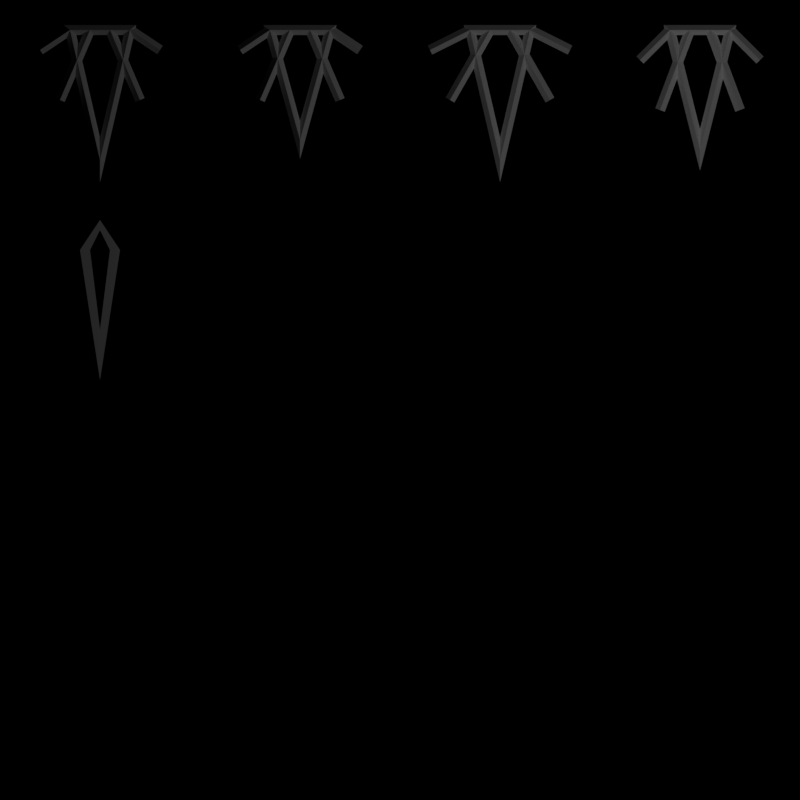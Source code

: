# Source: Sprites.blend  (saved by Blender 2.79.7; exported with 4.5.12 LTS)
import bpy
from mathutils import Matrix  # noqa: F401  (used for matrix-valued properties, if any)

bpy.ops.wm.read_factory_settings(use_empty=True)
scene = bpy.context.scene
scene.name = 'Scene'

# ---- collections
col_collection_1 = bpy.data.collections.new('Collection 1'); scene.collection.children.link(col_collection_1)
col_collection_2 = bpy.data.collections.new('Collection 2'); scene.collection.children.link(col_collection_2)

# ---- materials (node trees are filled in below, after node groups)
mat_white = bpy.data.materials.new('White')
mat_white.alpha_threshold = 0.0
mat_white.use_transparent_shadow = False
mat_white.diffuse_color = (1.0, 1.0, 1.0, 1.0)
mat_white.roughness = 0.5

# ---- material node trees

# ---- world
world_world = bpy.data.worlds.new('World'); scene.world = world_world
world_world.color = (0.0, 0.0, 0.0)
world_world.use_sun_shadow = False
world_world.sun_shadow_jitter_overblur = 0.0

# ---- cameras
cam_camera = bpy.data.cameras.new('Camera')
cam_camera.type = 'ORTHO'
cam_camera.clip_end = 100.0
cam_camera.lens = 35.0
cam_camera.sensor_width = 32.0
cam_camera.sensor_height = 18.0
cam_camera.ortho_scale = 8.0
cam_camera.dof.focus_distance = 0.0
cam_camera.dof.aperture_fstop = 128.0

# ---- lights
light_lamp = bpy.data.lights.new('Lamp', 'POINT')
light_lamp.transmission_factor = 0.0
light_lamp.cutoff_distance = 30.0
light_lamp.energy = 100.0
light_lamp.shadow_buffer_clip_start = 1.001
light_lamp.shadow_soft_size = 0.1
light_lamp.shadow_maximum_resolution = 0.006
light_lamp.use_absolute_resolution = True

# ---- meshes
me_plane_004 = bpy.data.meshes.new('Plane.004')
me_plane_004.from_pydata([(-0.2, 0.5, 0.0), (0.0, -0.8, 0.0), (0.0, 0.8, 0.0), (0.2, 0.5, 0.0)], [], [(0, 1, 3, 2)])
me_plane_004.materials.append(mat_white)
me_plane_004.use_remesh_preserve_volume = False
me_plane_004.use_remesh_preserve_attributes = False
me_plane_004.use_mirror_vertex_groups = False
me_plane_004.update()
me_plane = bpy.data.meshes.new('Plane')
me_plane.from_pydata([(0.0, -3.0, 0.0), (2.0, -3.0, 0.0), (0.0, 5.0, 0.0), (2.0, 5.0, 0.0), (4.0, -3.0, 0.0), (6.0, -3.0, 0.0), (4.0, 5.0, 0.0), (6.0, 5.0, 0.0), (-2.0, 3.0, 0.0), (-2.0, 1.0, 0.0), (6.0, 3.0, 0.0), (6.0, 1.0, 0.0), (-2.0, -1.0, 0.0), (-2.0, -3.0, 0.0), (6.0, -1.0, 0.0), (6.0, -3.0, 0.0)], [], [(0, 1, 3, 2), (4, 5, 7, 6), (8, 9, 11, 10), (12, 13, 15, 14)])
me_plane.use_remesh_preserve_volume = False
me_plane.use_remesh_preserve_attributes = False
me_plane.use_mirror_vertex_groups = False
me_plane.update()
me_plane_005 = bpy.data.meshes.new('Plane.005')
me_plane_005.from_pydata([(-0.1, 0.5, 0.0), (0.0, -0.3, 0.0), (0.0, 0.7, 0.0), (0.1, 0.5, 0.0)], [], [(0, 1, 3, 2)])
me_plane_005.materials.append(mat_white)
me_plane_005.use_remesh_preserve_volume = False
me_plane_005.use_remesh_preserve_attributes = False
me_plane_005.use_mirror_vertex_groups = False
me_plane_005.update()
me_plane_003 = bpy.data.meshes.new('Plane.003')
me_plane_003.from_pydata([(0.5, 0.7, 0.0), (-0.1, 0.7, 0.0), (0.2, -0.5, 0.0)], [], [(2, 0, 1)])
me_plane_003.materials.append(mat_white)
me_plane_003.use_remesh_preserve_volume = False
me_plane_003.use_remesh_preserve_attributes = False
me_plane_003.use_mirror_vertex_groups = False
me_plane_003.update()
me_plane_002 = bpy.data.meshes.new('Plane.002')
me_plane_002.from_pydata([(0.5, 0.7, 0.0), (-0.1, 0.7, 0.0), (0.2, -0.6, 0.0)], [], [(2, 0, 1)])
me_plane_002.materials.append(mat_white)
me_plane_002.use_remesh_preserve_volume = False
me_plane_002.use_remesh_preserve_attributes = False
me_plane_002.use_mirror_vertex_groups = False
me_plane_002.update()
me_plane_001 = bpy.data.meshes.new('Plane.001')
me_plane_001.from_pydata([(0.5, 0.7, 0.0), (-0.1, 0.7, 0.0), (0.2, -0.4, 0.0)], [], [(2, 0, 1)])
me_plane_001.materials.append(mat_white)
me_plane_001.use_remesh_preserve_volume = False
me_plane_001.use_remesh_preserve_attributes = False
me_plane_001.use_mirror_vertex_groups = False
me_plane_001.update()
me_plane_006 = bpy.data.meshes.new('Plane.006')
me_plane_006.from_pydata([(0.5, 0.7, 0.0), (-0.1, 0.7, 0.0), (0.2, -0.6, 0.0)], [], [(2, 0, 1)])
me_plane_006.materials.append(mat_white)
me_plane_006.use_remesh_preserve_volume = False
me_plane_006.use_remesh_preserve_attributes = False
me_plane_006.use_mirror_vertex_groups = False
me_plane_006.update()

# ---- curves / text
cu_plane_002 = bpy.data.curves.new('Plane.002', 'CURVE')
cu_plane_002.dimensions = '2D'
_sp = cu_plane_002.splines.new('POLY'); _sp.points.add(2)
_sp.points.foreach_set('co', [0.5, 1.0, 0.0, 0.0, -0.1, 1.0, 0.0, 0.0, 0.2, -0.2, 0.0, 0.0])
_sp.order_u = 3
_sp.order_v = 0
_sp.resolution_v = 0
_sp.use_cyclic_u = True
_sp.use_smooth = False
_sp = cu_plane_002.splines.new('POLY'); _sp.points.add(1)
_sp.points.foreach_set('co', [-0.4, 0.7, 0.0, 0.0, -0.1, 1.0, 0.0, 0.0])
_sp.order_u = 2
_sp.order_v = 0
_sp.resolution_v = 0
_sp.use_endpoint_u = True
_sp.use_smooth = False
_sp = cu_plane_002.splines.new('POLY'); _sp.points.add(1)
_sp.points.foreach_set('co', [0.8, 0.7, 0.0, 0.0, 0.5, 1.0, 0.0, 0.0])
_sp.order_u = 3
_sp.order_v = 0
_sp.resolution_v = 0
_sp.use_endpoint_u = True
_sp.use_smooth = False
_sp = cu_plane_002.splines.new('POLY'); _sp.points.add(1)
_sp.points.foreach_set('co', [-0.2, 0.2, 0.0, 0.0, 0.1, 1.0, 0.0, 0.0])
_sp.order_u = 3
_sp.order_v = 0
_sp.resolution_v = 0
_sp.use_endpoint_u = True
_sp.use_smooth = False
_sp = cu_plane_002.splines.new('POLY'); _sp.points.add(1)
_sp.points.foreach_set('co', [0.6, 0.2, 0.0, 0.0, 0.3, 1.0, 0.0, 0.0])
_sp.order_u = 3
_sp.order_v = 0
_sp.resolution_v = 0
_sp.use_endpoint_u = True
_sp.use_smooth = False
cu_plane_002.materials.append(mat_white)
cu_plane_002.use_path_clamp = True
cu_plane_002.bevel_resolution = 0
cu_plane_002.bevel_depth = 0.05
cu_plane_001 = bpy.data.curves.new('Plane.001', 'CURVE')
cu_plane_001.dimensions = '2D'
_sp = cu_plane_001.splines.new('POLY'); _sp.points.add(2)
_sp.points.foreach_set('co', [0.5, 1.0, 0.0, 0.0, -0.1, 1.0, 0.0, 0.0, 0.2, -0.3, 0.0, 0.0])
_sp.order_u = 3
_sp.order_v = 0
_sp.resolution_v = 0
_sp.use_cyclic_u = True
_sp.use_smooth = False
_sp = cu_plane_001.splines.new('POLY'); _sp.points.add(1)
_sp.points.foreach_set('co', [-0.5, 0.8, 0.0, 0.0, -0.1, 1.0, 0.0, 0.0])
_sp.order_u = 2
_sp.order_v = 0
_sp.resolution_v = 0
_sp.use_endpoint_u = True
_sp.use_smooth = False
_sp = cu_plane_001.splines.new('POLY'); _sp.points.add(1)
_sp.points.foreach_set('co', [0.9, 0.8, 0.0, 0.0, 0.5, 1.0, 0.0, 0.0])
_sp.order_u = 3
_sp.order_v = 0
_sp.resolution_v = 0
_sp.use_endpoint_u = True
_sp.use_smooth = False
_sp = cu_plane_001.splines.new('POLY'); _sp.points.add(1)
_sp.points.foreach_set('co', [-0.3, 0.3, 0.0, 0.0, 0.1, 1.0, 0.0, 0.0])
_sp.order_u = 3
_sp.order_v = 0
_sp.resolution_v = 0
_sp.use_endpoint_u = True
_sp.use_smooth = False
_sp = cu_plane_001.splines.new('POLY'); _sp.points.add(1)
_sp.points.foreach_set('co', [0.7, 0.3, 0.0, 0.0, 0.3, 1.0, 0.0, 0.0])
_sp.order_u = 3
_sp.order_v = 0
_sp.resolution_v = 0
_sp.use_endpoint_u = True
_sp.use_smooth = False
cu_plane_001.materials.append(mat_white)
cu_plane_001.use_path_clamp = True
cu_plane_001.bevel_resolution = 0
cu_plane_001.bevel_depth = 0.05
cu_plane_000 = bpy.data.curves.new('Plane.000', 'CURVE')
cu_plane_000.dimensions = '2D'
_sp = cu_plane_000.splines.new('POLY'); _sp.points.add(2)
_sp.points.foreach_set('co', [0.5, 1.0, 0.0, 0.0, -0.1, 1.0, 0.0, 0.0, 0.2, -0.1, 0.0, 0.0])
_sp.order_u = 3
_sp.order_v = 0
_sp.resolution_v = 0
_sp.use_cyclic_u = True
_sp.use_smooth = False
_sp = cu_plane_000.splines.new('POLY'); _sp.points.add(1)
_sp.points.foreach_set('co', [-0.4, 0.8, 0.0, 0.0, -0.1, 1.0, 0.0, 0.0])
_sp.order_u = 2
_sp.order_v = 0
_sp.resolution_v = 0
_sp.use_endpoint_u = True
_sp.use_smooth = False
_sp = cu_plane_000.splines.new('POLY'); _sp.points.add(1)
_sp.points.foreach_set('co', [0.8, 0.8, 0.0, 0.0, 0.5, 1.0, 0.0, 0.0])
_sp.order_u = 3
_sp.order_v = 0
_sp.resolution_v = 0
_sp.use_endpoint_u = True
_sp.use_smooth = False
_sp = cu_plane_000.splines.new('POLY'); _sp.points.add(1)
_sp.points.foreach_set('co', [-0.2, 0.3, 0.0, 0.0, 0.1, 1.0, 0.0, 0.0])
_sp.order_u = 3
_sp.order_v = 0
_sp.resolution_v = 0
_sp.use_endpoint_u = True
_sp.use_smooth = False
_sp = cu_plane_000.splines.new('POLY'); _sp.points.add(1)
_sp.points.foreach_set('co', [0.6, 0.3, 0.0, 0.0, 0.3, 1.0, 0.0, 0.0])
_sp.order_u = 3
_sp.order_v = 0
_sp.resolution_v = 0
_sp.use_endpoint_u = True
_sp.use_smooth = False
cu_plane_000.materials.append(mat_white)
cu_plane_000.use_path_clamp = True
cu_plane_000.bevel_resolution = 0
cu_plane_000.bevel_depth = 0.05
cu_plane_004 = bpy.data.curves.new('Plane.004', 'CURVE')
cu_plane_004.dimensions = '2D'
_sp = cu_plane_004.splines.new('POLY'); _sp.points.add(2)
_sp.points.foreach_set('co', [0.5, 1.0, 0.0, 0.0, -0.1, 1.0, 0.0, 0.0, 0.2, -0.3, 0.0, 0.0])
_sp.order_u = 3
_sp.order_v = 0
_sp.resolution_v = 0
_sp.use_cyclic_u = True
_sp.use_smooth = False
_sp = cu_plane_004.splines.new('POLY'); _sp.points.add(1)
_sp.points.foreach_set('co', [-0.4, 0.8, 0.0, 0.0, -0.1, 1.0, 0.0, 0.0])
_sp.order_u = 2
_sp.order_v = 0
_sp.resolution_v = 0
_sp.use_endpoint_u = True
_sp.use_smooth = False
_sp = cu_plane_004.splines.new('POLY'); _sp.points.add(1)
_sp.points.foreach_set('co', [0.8, 0.8, 0.0, 0.0, 0.5, 1.0, 0.0, 0.0])
_sp.order_u = 3
_sp.order_v = 0
_sp.resolution_v = 0
_sp.use_endpoint_u = True
_sp.use_smooth = False
_sp = cu_plane_004.splines.new('POLY'); _sp.points.add(1)
_sp.points.foreach_set('co', [-0.2, 0.3, 0.0, 0.0, 0.1, 1.0, 0.0, 0.0])
_sp.order_u = 3
_sp.order_v = 0
_sp.resolution_v = 0
_sp.use_endpoint_u = True
_sp.use_smooth = False
_sp = cu_plane_004.splines.new('POLY'); _sp.points.add(1)
_sp.points.foreach_set('co', [0.6, 0.3, 0.0, 0.0, 0.3, 1.0, 0.0, 0.0])
_sp.order_u = 3
_sp.order_v = 0
_sp.resolution_v = 0
_sp.use_endpoint_u = True
_sp.use_smooth = False
cu_plane_004.materials.append(mat_white)
cu_plane_004.use_path_clamp = True
cu_plane_004.bevel_resolution = 0
cu_plane_004.bevel_depth = 0.05

# ---- objects
ob_plane = bpy.data.objects.new('Plane', me_plane_004)
ob_plane_007 = bpy.data.objects.new('Plane.007', cu_plane_002)
ob_plane_003 = bpy.data.objects.new('Plane.003', cu_plane_001)
ob_plane_002 = bpy.data.objects.new('Plane.002', cu_plane_000)
ob_plane_004 = bpy.data.objects.new('Plane.004', cu_plane_004)
ob_plane_001 = bpy.data.objects.new('Plane.001', me_plane)
ob_lamp = bpy.data.objects.new('Lamp', light_lamp)
ob_camera = bpy.data.objects.new('Camera', cam_camera)
ob_plane_008 = bpy.data.objects.new('Plane.008', me_plane_005)
ob_plane_006 = bpy.data.objects.new('Plane.006', me_plane_003)
ob_plane_005 = bpy.data.objects.new('Plane.005', me_plane_002)
ob_plane_000 = bpy.data.objects.new('Plane.000', me_plane_001)
ob_plane_015 = bpy.data.objects.new('Plane.015', me_plane_006)

# ---- transforms, parenting, visibility, modifiers, constraints
ob_plane.location = (-3.0, 1.0, 0.0)
ob_plane.lineart.crease_threshold = 0.0
ob_plane_007.location = (2.8, 2.7, 0.0)
ob_plane_007.lineart.crease_threshold = 0.0
ob_plane_003.location = (0.8, 2.7, 0.0)
ob_plane_003.lineart.crease_threshold = 0.0
ob_plane_002.location = (-1.2, 2.7, 0.0)
ob_plane_002.lineart.crease_threshold = 0.0
ob_plane_004.location = (-3.2, 2.7, 0.0)
ob_plane_004.lineart.crease_threshold = 0.0
ob_plane_001.location = (-2.0, -1.0, 0.0)
ob_plane_001.hide_select = True
ob_plane_001.hide_render = True
ob_plane_001.display_type = 'WIRE'
ob_plane_001.lineart.crease_threshold = 0.0
ob_lamp.location = (4.076, 1.005, 5.904)
ob_lamp.rotation_euler = (0.6503, 0.05522, 1.866)
ob_lamp.lock_rotations_4d = False
ob_lamp.empty_display_type = 'ARROWS'
ob_lamp.color = (0.0, 0.0, 0.0, 0.0)
ob_lamp.lineart.crease_threshold = 0.0
ob_camera.location = (0.0, 0.0, 5.0)
ob_camera.lock_rotations_4d = False
ob_camera.empty_display_type = 'ARROWS'
ob_camera.color = (0.0, 0.0, 0.0, 0.0)
ob_camera.display_type = 'WIRE'
ob_camera.lineart.crease_threshold = 0.0
ob_plane_008.location = (-3.0, 1.0, 0.0)
ob_plane_008.lineart.crease_threshold = 0.0
ob_plane_006.location = (2.8, 3.0, 0.0)
ob_plane_006.lineart.crease_threshold = 0.0
ob_plane_005.location = (0.8, 3.0, 0.0)
ob_plane_005.lineart.crease_threshold = 0.0
ob_plane_000.location = (-1.2, 3.0, 0.0)
ob_plane_000.lineart.crease_threshold = 0.0
ob_plane_015.location = (-3.2, 3.0, 0.0)
ob_plane_015.lineart.crease_threshold = 0.0

# ---- collection membership
col_collection_1.objects.link(ob_plane)
col_collection_1.objects.link(ob_plane_007)
col_collection_1.objects.link(ob_plane_003)
col_collection_1.objects.link(ob_plane_002)
col_collection_1.objects.link(ob_plane_004)
col_collection_1.objects.link(ob_plane_001)
col_collection_1.objects.link(ob_lamp)
col_collection_1.objects.link(ob_camera)
col_collection_2.objects.link(ob_plane_008)
col_collection_2.objects.link(ob_plane_006)
col_collection_2.objects.link(ob_plane_005)
col_collection_2.objects.link(ob_plane_000)
col_collection_2.objects.link(ob_plane_015)
def _layer_coll(name, lc=None):
    lc = lc or bpy.context.view_layer.layer_collection
    for c in lc.children:
        if c.name == name: return c
        r = _layer_coll(name, c)
        if r: return r
_layer_coll('Collection 2').indirect_only = True

# ---- scene / render settings (as saved in the file)
scene.camera = ob_camera
scene.frame_start = 1; scene.frame_end = 250; scene.frame_set(2)
scene.render.engine = 'BLENDER_EEVEE_NEXT'
scene.render.resolution_x = 512
scene.render.resolution_y = 512
scene.render.dither_intensity = 0.0
scene.cycles.use_denoising = False
scene.cycles.samples = 128
scene.cycles.sampling_pattern = 'TABULATED_SOBOL'
scene.cycles.use_adaptive_sampling = False
scene.cycles.use_light_tree = False
scene.view_settings.view_transform = 'Standard'
bpy.context.view_layer.update()
